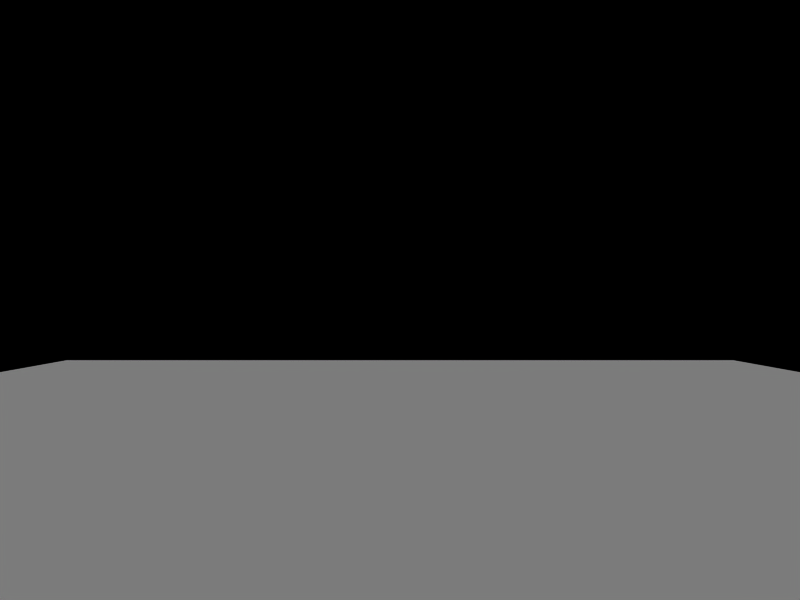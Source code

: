 # Source: prog.blend  (saved by Blender 2.49.2; exported with 4.5.12 LTS)
import bpy
from mathutils import Matrix  # noqa: F401  (used for matrix-valued properties, if any)

bpy.ops.wm.read_factory_settings(use_empty=True)
scene = bpy.context.scene
scene.name = 'Default'

# ---- collections
col_collection_1 = bpy.data.collections.new('Collection 1'); scene.collection.children.link(col_collection_1)
col_collection_6 = bpy.data.collections.new('Collection 6'); scene.collection.children.link(col_collection_6)
col_collection_16 = bpy.data.collections.new('Collection 16'); scene.collection.children.link(col_collection_16)
col_collection_16.hide_render = True
col_collection_16.hide_viewport = True
col_collection_17 = bpy.data.collections.new('Collection 17'); scene.collection.children.link(col_collection_17)
col_collection_17.hide_render = True
col_collection_17.hide_viewport = True

# ---- materials (node trees are filled in below, after node groups)
mat_blue = bpy.data.materials.new('blue')
mat_blue.alpha_threshold = 0.0
mat_blue.diffuse_color = (0.0, 0.0, 1.0, 1.0)
mat_blue.roughness = 0.5
mat_blue.line_color = (0.0, 0.0, 0.0, 0.2)
mat_red = bpy.data.materials.new('red')
mat_red.alpha_threshold = 0.0
mat_red.diffuse_color = (1.0, 0.0, 0.0, 1.0)
mat_red.roughness = 0.5
mat_red.line_color = (0.0, 0.0, 0.0, 0.2)

# ---- material node trees

# ---- world
world_world = bpy.data.worlds.new('World'); scene.world = world_world
world_world.color = (0.0, 0.0, 0.0)
world_world.use_sun_shadow = False
world_world.sun_shadow_jitter_overblur = 0.0
world_world.cycles.sampling_method = 'MANUAL'
world_world.cycles.sample_map_resolution = 256

# ---- cameras
cam_fpcam = bpy.data.cameras.new('FPCAM')
cam_fpcam.passepartout_alpha = 0.2
cam_fpcam.clip_end = 2000.0
cam_fpcam.lens = 15.0
cam_fpcam.show_passepartout = False
cam_fpcam.show_safe_areas = True
cam_fpcam.dof.focus_distance = 0.0
cam_fpcam.dof.aperture_fstop = 128.0

# ---- meshes
me_plane = bpy.data.meshes.new('Plane')
me_plane.from_pydata([(10.0, 10.0, 0.0), (10.0, -10.0, 0.0), (-10.0, -10.0, 0.0), (-10.0, 10.0, 0.0), (-9.537e-07, -10.0, 0.0), (10.0, -1.907e-06, 0.0), (9.537e-07, 10.0, 0.0), (-10.0, 9.537e-07, 0.0), (-9.537e-07, -4.768e-07, 0.0), (5.0, -10.0, 0.0), (-5.0, -10.0, 0.0), (10.0, 5.0, 0.0), (10.0, -5.0, 0.0), (5.0, 10.0, 0.0), (-5.0, 10.0, 0.0), (-10.0, -5.0, 0.0), (-10.0, 5.0, 0.0), (-5.0, 2.384e-07, 0.0), (0.0, 5.0, 0.0), (5.0, -1.192e-06, 0.0), (-9.537e-07, -5.0, 0.0), (-5.0, 5.0, 0.0), (5.0, 5.0, 0.0), (-5.0, -5.0, 0.0), (5.0, -5.0, 0.0), (7.5, -10.0, 0.0), (2.5, -10.0, 0.0), (-7.5, -10.0, 0.0), (-2.5, -10.0, 0.0), (10.0, 7.5, 0.0), (10.0, 2.5, 0.0), (10.0, -7.5, 0.0), (10.0, -2.5, 0.0), (2.5, 10.0, 0.0), (7.5, 10.0, 0.0), (-2.5, 10.0, 0.0), (-7.5, 10.0, 0.0), (-10.0, -7.5, 0.0), (-10.0, -2.5, 0.0), (-10.0, 7.5, 0.0), (-10.0, 2.5, 0.0), (-7.5, 5.96e-07, 0.0), (-2.5, -1.192e-07, 0.0), (4.768e-07, 7.5, 0.0), (-4.768e-07, 2.5, 0.0), (7.5, -1.55e-06, 0.0), (2.5, -8.345e-07, 0.0), (-9.537e-07, -2.5, 0.0), (-9.537e-07, -7.5, 0.0), (-7.5, 5.0, 0.0), (-5.0, 7.5, 0.0), (-2.5, 5.0, 0.0), (-5.0, 2.5, 0.0), (2.5, 5.0, 0.0), (5.0, 7.5, 0.0), (7.5, 5.0, 0.0), (5.0, 2.5, 0.0), (-7.5, -5.0, 0.0), (-5.0, -2.5, 0.0), (-2.5, -5.0, 0.0), (-5.0, -7.5, 0.0), (2.5, -5.0, 0.0), (5.0, -2.5, 0.0), (7.5, -5.0, 0.0), (5.0, -7.5, 0.0), (-7.5, 7.5, 0.0), (-2.5, 7.5, 0.0), (-7.5, 2.5, 0.0), (-2.5, 2.5, 0.0), (2.5, 7.5, 0.0), (7.5, 7.5, 0.0), (2.5, 2.5, 0.0), (7.5, 2.5, 0.0), (-7.5, -2.5, 0.0), (-2.5, -2.5, 0.0), (-7.5, -7.5, 0.0), (-2.5, -7.5, 0.0), (2.5, -2.5, 0.0), (7.5, -2.5, 0.0), (2.5, -7.5, 0.0), (7.5, -7.5, 0.0), (8.75, -10.0, 0.0), (6.25, -10.0, 0.0), (3.75, -10.0, 0.0), (1.25, -10.0, 0.0), (-8.75, -10.0, 0.0), (-6.25, -10.0, 0.0), (-3.75, -10.0, 0.0), (-1.25, -10.0, 0.0), (10.0, 8.75, 0.0), (10.0, 6.25, 0.0), (10.0, 1.25, 0.0), (10.0, 3.75, 0.0), (10.0, -8.75, 0.0), (10.0, -6.25, 0.0), (10.0, -1.25, 0.0), (10.0, -3.75, 0.0), (1.25, 10.0, 0.0), (3.75, 10.0, 0.0), (8.75, 10.0, 0.0), (6.25, 10.0, 0.0), (-1.25, 10.0, 0.0), (-3.75, 10.0, 0.0), (-8.75, 10.0, 0.0), (-6.25, 10.0, 0.0), (-10.0, -8.75, 0.0), (-10.0, -6.25, 0.0), (-10.0, -1.25, 0.0), (-10.0, -3.75, 0.0), (-10.0, 8.75, 0.0), (-10.0, 6.25, 0.0), (-10.0, 1.25, 0.0), (-10.0, 3.75, 0.0), (-8.75, 7.749e-07, 0.0), (-6.25, 4.172e-07, 0.0), (-1.25, -2.98e-07, 0.0), (-3.75, 5.96e-08, 0.0), (7.153e-07, 8.75, 0.0), (2.384e-07, 6.25, 0.0), (-7.153e-07, 1.25, 0.0), (-2.384e-07, 3.75, 0.0), (8.75, -1.729e-06, 0.0), (6.25, -1.371e-06, 0.0), (1.25, -6.557e-07, 0.0), (3.75, -1.013e-06, 0.0), (-9.537e-07, -1.25, 0.0), (-9.537e-07, -3.75, 0.0), (-9.537e-07, -6.25, 0.0), (-9.537e-07, -8.75, 0.0), (-8.75, 5.0, 0.0), (-6.25, 5.0, 0.0), (-5.0, 8.75, 0.0), (-5.0, 6.25, 0.0), (-1.25, 5.0, 0.0), (-3.75, 5.0, 0.0), (-5.0, 1.25, 0.0), (-5.0, 3.75, 0.0), (1.25, 5.0, 0.0), (3.75, 5.0, 0.0), (5.0, 8.75, 0.0), (5.0, 6.25, 0.0), (8.75, 5.0, 0.0), (6.25, 5.0, 0.0), (5.0, 1.25, 0.0), (5.0, 3.75, 0.0), (-8.75, -5.0, 0.0), (-6.25, -5.0, 0.0), (-5.0, -1.25, 0.0), (-5.0, -3.75, 0.0), (-1.25, -5.0, 0.0), (-3.75, -5.0, 0.0), (-5.0, -8.75, 0.0), (-5.0, -6.25, 0.0), (1.25, -5.0, 0.0), (3.75, -5.0, 0.0), (5.0, -1.25, 0.0), (5.0, -3.75, 0.0), (8.75, -5.0, 0.0), (6.25, -5.0, 0.0), (5.0, -6.25, 0.0), (5.0, -8.75, 0.0), (-8.75, 7.5, 0.0), (-7.5, 8.75, 0.0), (-6.25, 7.5, 0.0), (-7.5, 6.25, 0.0), (-3.75, 7.5, 0.0), (-2.5, 8.75, 0.0), (-1.25, 7.5, 0.0), (-2.5, 6.25, 0.0), (-8.75, 2.5, 0.0), (-7.5, 3.75, 0.0), (-6.25, 2.5, 0.0), (-7.5, 1.25, 0.0), (-3.75, 2.5, 0.0), (-2.5, 3.75, 0.0), (-1.25, 2.5, 0.0), (-2.5, 1.25, 0.0), (1.25, 7.5, 0.0), (2.5, 8.75, 0.0), (3.75, 7.5, 0.0), (2.5, 6.25, 0.0), (6.25, 7.5, 0.0), (7.5, 8.75, 0.0), (8.75, 7.5, 0.0), (7.5, 6.25, 0.0), (1.25, 2.5, 0.0), (2.5, 3.75, 0.0), (3.75, 2.5, 0.0), (2.5, 1.25, 0.0), (6.25, 2.5, 0.0), (7.5, 3.75, 0.0), (8.75, 2.5, 0.0), (7.5, 1.25, 0.0), (-8.75, -2.5, 0.0), (-7.5, -1.25, 0.0), (-6.25, -2.5, 0.0), (-7.5, -3.75, 0.0), (-3.75, -2.5, 0.0), (-2.5, -1.25, 0.0), (-1.25, -2.5, 0.0), (-2.5, -3.75, 0.0), (-8.75, -7.5, 0.0), (-7.5, -6.25, 0.0), (-6.25, -7.5, 0.0), (-7.5, -8.75, 0.0), (-3.75, -7.5, 0.0), (-2.5, -6.25, 0.0), (-1.25, -7.5, 0.0), (-2.5, -8.75, 0.0), (1.25, -2.5, 0.0), (2.5, -1.25, 0.0), (3.75, -2.5, 0.0), (2.5, -3.75, 0.0), (6.25, -2.5, 0.0), (7.5, -1.25, 0.0), (8.75, -2.5, 0.0), (7.5, -3.75, 0.0), (1.25, -7.5, 0.0), (2.5, -6.25, 0.0), (3.75, -7.5, 0.0), (2.5, -8.75, 0.0), (6.25, -7.5, 0.0), (7.5, -6.25, 0.0), (8.75, -7.5, 0.0), (7.5, -8.75, 0.0), (-8.75, 8.75, 0.0), (-6.25, 8.75, 0.0), (-8.75, 6.25, 0.0), (-6.25, 6.25, 0.0), (-3.75, 8.75, 0.0), (-1.25, 8.75, 0.0), (-3.75, 6.25, 0.0), (-1.25, 6.25, 0.0), (-8.75, 3.75, 0.0), (-6.25, 3.75, 0.0), (-8.75, 1.25, 0.0), (-6.25, 1.25, 0.0), (-3.75, 3.75, 0.0), (-1.25, 3.75, 0.0), (-3.75, 1.25, 0.0), (-1.25, 1.25, 0.0), (1.25, 8.75, 0.0), (3.75, 8.75, 0.0), (1.25, 6.25, 0.0), (3.75, 6.25, 0.0), (6.25, 8.75, 0.0), (8.75, 8.75, 0.0), (6.25, 6.25, 0.0), (8.75, 6.25, 0.0), (1.25, 3.75, 0.0), (3.75, 3.75, 0.0), (1.25, 1.25, 0.0), (3.75, 1.25, 0.0), (6.25, 3.75, 0.0), (8.75, 3.75, 0.0), (6.25, 1.25, 0.0), (8.75, 1.25, 0.0), (-8.75, -1.25, 0.0), (-6.25, -1.25, 0.0), (-8.75, -3.75, 0.0), (-6.25, -3.75, 0.0), (-3.75, -1.25, 0.0), (-1.25, -1.25, 0.0), (-3.75, -3.75, 0.0), (-1.25, -3.75, 0.0), (-8.75, -6.25, 0.0), (-6.25, -6.25, 0.0), (-8.75, -8.75, 0.0), (-6.25, -8.75, 0.0), (-3.75, -6.25, 0.0), (-1.25, -6.25, 0.0), (-3.75, -8.75, 0.0), (-1.25, -8.75, 0.0), (1.25, -1.25, 0.0), (3.75, -1.25, 0.0), (1.25, -3.75, 0.0), (3.75, -3.75, 0.0), (6.25, -1.25, 0.0), (8.75, -1.25, 0.0), (6.25, -3.75, 0.0), (8.75, -3.75, 0.0), (1.25, -6.25, 0.0), (3.75, -6.25, 0.0), (1.25, -8.75, 0.0), (3.75, -8.75, 0.0), (6.25, -6.25, 0.0), (8.75, -6.25, 0.0), (6.25, -8.75, 0.0), (8.75, -8.75, 0.0)], [], [(103, 3, 109, 225), (36, 103, 225, 162), (225, 109, 39, 161), (162, 225, 161, 65), (104, 36, 162, 226), (14, 104, 226, 131), (226, 162, 65, 163), (131, 226, 163, 50), (161, 39, 110, 227), (65, 161, 227, 164), (227, 110, 16, 129), (164, 227, 129, 49), (163, 65, 164, 228), (50, 163, 228, 132), (228, 164, 49, 130), (132, 228, 130, 21), (102, 14, 131, 229), (35, 102, 229, 166), (229, 131, 50, 165), (166, 229, 165, 66), (101, 35, 166, 230), (6, 101, 230, 117), (230, 166, 66, 167), (117, 230, 167, 43), (165, 50, 132, 231), (66, 165, 231, 168), (231, 132, 21, 134), (168, 231, 134, 51), (167, 66, 168, 232), (43, 167, 232, 118), (232, 168, 51, 133), (118, 232, 133, 18), (129, 16, 112, 233), (49, 129, 233, 170), (233, 112, 40, 169), (170, 233, 169, 67), (130, 49, 170, 234), (21, 130, 234, 136), (234, 170, 67, 171), (136, 234, 171, 52), (169, 40, 111, 235), (67, 169, 235, 172), (235, 111, 7, 113), (172, 235, 113, 41), (171, 67, 172, 236), (52, 171, 236, 135), (236, 172, 41, 114), (135, 236, 114, 17), (134, 21, 136, 237), (51, 134, 237, 174), (237, 136, 52, 173), (174, 237, 173, 68), (133, 51, 174, 238), (18, 133, 238, 120), (238, 174, 68, 175), (120, 238, 175, 44), (173, 52, 135, 239), (68, 173, 239, 176), (239, 135, 17, 116), (176, 239, 116, 42), (175, 68, 176, 240), (44, 175, 240, 119), (240, 176, 42, 115), (119, 240, 115, 8), (97, 6, 117, 241), (33, 97, 241, 178), (241, 117, 43, 177), (178, 241, 177, 69), (98, 33, 178, 242), (13, 98, 242, 139), (242, 178, 69, 179), (139, 242, 179, 54), (177, 43, 118, 243), (69, 177, 243, 180), (243, 118, 18, 137), (180, 243, 137, 53), (179, 69, 180, 244), (54, 179, 244, 140), (244, 180, 53, 138), (140, 244, 138, 22), (100, 13, 139, 245), (34, 100, 245, 182), (245, 139, 54, 181), (182, 245, 181, 70), (99, 34, 182, 246), (0, 99, 246, 89), (246, 182, 70, 183), (89, 246, 183, 29), (181, 54, 140, 247), (70, 181, 247, 184), (247, 140, 22, 142), (184, 247, 142, 55), (183, 70, 184, 248), (29, 183, 248, 90), (248, 184, 55, 141), (90, 248, 141, 11), (137, 18, 120, 249), (53, 137, 249, 186), (249, 120, 44, 185), (186, 249, 185, 71), (138, 53, 186, 250), (22, 138, 250, 144), (250, 186, 71, 187), (144, 250, 187, 56), (185, 44, 119, 251), (71, 185, 251, 188), (251, 119, 8, 123), (188, 251, 123, 46), (187, 71, 188, 252), (56, 187, 252, 143), (252, 188, 46, 124), (143, 252, 124, 19), (142, 22, 144, 253), (55, 142, 253, 190), (253, 144, 56, 189), (190, 253, 189, 72), (141, 55, 190, 254), (11, 141, 254, 92), (254, 190, 72, 191), (92, 254, 191, 30), (189, 56, 143, 255), (72, 189, 255, 192), (255, 143, 19, 122), (192, 255, 122, 45), (191, 72, 192, 256), (30, 191, 256, 91), (256, 192, 45, 121), (91, 256, 121, 5), (113, 7, 107, 257), (41, 113, 257, 194), (257, 107, 38, 193), (194, 257, 193, 73), (114, 41, 194, 258), (17, 114, 258, 147), (258, 194, 73, 195), (147, 258, 195, 58), (193, 38, 108, 259), (73, 193, 259, 196), (259, 108, 15, 145), (196, 259, 145, 57), (195, 73, 196, 260), (58, 195, 260, 148), (260, 196, 57, 146), (148, 260, 146, 23), (116, 17, 147, 261), (42, 116, 261, 198), (261, 147, 58, 197), (198, 261, 197, 74), (115, 42, 198, 262), (8, 115, 262, 125), (262, 198, 74, 199), (125, 262, 199, 47), (197, 58, 148, 263), (74, 197, 263, 200), (263, 148, 23, 150), (200, 263, 150, 59), (199, 74, 200, 264), (47, 199, 264, 126), (264, 200, 59, 149), (126, 264, 149, 20), (145, 15, 106, 265), (57, 145, 265, 202), (265, 106, 37, 201), (202, 265, 201, 75), (146, 57, 202, 266), (23, 146, 266, 152), (266, 202, 75, 203), (152, 266, 203, 60), (201, 37, 105, 267), (75, 201, 267, 204), (267, 105, 2, 85), (204, 267, 85, 27), (203, 75, 204, 268), (60, 203, 268, 151), (268, 204, 27, 86), (151, 268, 86, 10), (150, 23, 152, 269), (59, 150, 269, 206), (269, 152, 60, 205), (206, 269, 205, 76), (149, 59, 206, 270), (20, 149, 270, 127), (270, 206, 76, 207), (127, 270, 207, 48), (205, 60, 151, 271), (76, 205, 271, 208), (271, 151, 10, 87), (208, 271, 87, 28), (207, 76, 208, 272), (48, 207, 272, 128), (272, 208, 28, 88), (128, 272, 88, 4), (123, 8, 125, 273), (46, 123, 273, 210), (273, 125, 47, 209), (210, 273, 209, 77), (124, 46, 210, 274), (19, 124, 274, 155), (274, 210, 77, 211), (155, 274, 211, 62), (209, 47, 126, 275), (77, 209, 275, 212), (275, 126, 20, 153), (212, 275, 153, 61), (211, 77, 212, 276), (62, 211, 276, 156), (276, 212, 61, 154), (156, 276, 154, 24), (122, 19, 155, 277), (45, 122, 277, 214), (277, 155, 62, 213), (214, 277, 213, 78), (121, 45, 214, 278), (5, 121, 278, 95), (278, 214, 78, 215), (95, 278, 215, 32), (213, 62, 156, 279), (78, 213, 279, 216), (279, 156, 24, 158), (216, 279, 158, 63), (215, 78, 216, 280), (32, 215, 280, 96), (280, 216, 63, 157), (96, 280, 157, 12), (153, 20, 127, 281), (61, 153, 281, 218), (281, 127, 48, 217), (218, 281, 217, 79), (154, 61, 218, 282), (24, 154, 282, 159), (282, 218, 79, 219), (159, 282, 219, 64), (217, 48, 128, 283), (79, 217, 283, 220), (283, 128, 4, 84), (220, 283, 84, 26), (219, 79, 220, 284), (64, 219, 284, 160), (284, 220, 26, 83), (160, 284, 83, 9), (158, 24, 159, 285), (63, 158, 285, 222), (285, 159, 64, 221), (222, 285, 221, 80), (157, 63, 222, 286), (12, 157, 286, 94), (286, 222, 80, 223), (94, 286, 223, 31), (221, 64, 160, 287), (80, 221, 287, 224), (287, 160, 9, 82), (224, 287, 82, 25), (223, 80, 224, 288), (31, 223, 288, 93), (288, 224, 25, 81), (93, 288, 81, 1)])
me_plane.use_remesh_preserve_volume = False
me_plane.use_remesh_preserve_attributes = False
me_plane.use_mirror_vertex_groups = False
me_plane.update()
me_pcol_stand = bpy.data.meshes.new('pcol-stand')
me_pcol_stand.from_pydata([(0.3536, 0.3536, -0.8), (0.483, 0.1294, -0.8), (0.483, -0.1294, -0.8), (0.3536, -0.3536, -0.8), (0.1294, -0.483, -0.8), (-0.1294, -0.483, -0.8), (-0.3536, -0.3536, -0.8), (-0.483, -0.1294, -0.8), (-0.483, 0.1294, -0.8), (-0.3536, 0.3536, -0.8), (-0.1294, 0.483, -0.8), (0.1294, 0.483, -0.8), (0.3536, 0.3536, 1.0), (0.483, 0.1294, 1.0), (0.483, -0.1294, 1.0), (0.3536, -0.3536, 1.0), (0.1294, -0.483, 1.0), (-0.1294, -0.483, 1.0), (-0.3536, -0.3536, 1.0), (-0.483, -0.1294, 1.0), (-0.483, 0.1294, 1.0), (-0.3536, 0.3536, 1.0), (-0.1294, 0.483, 1.0), (0.1294, 0.483, 1.0), (2.292e-08, -8.024e-09, 1.0), (-1.49e-08, -8.941e-08, -1.0)], [], [(24, 13, 12), (24, 14, 13), (24, 15, 14), (24, 16, 15), (24, 17, 16), (24, 18, 17), (24, 19, 18), (24, 20, 19), (24, 21, 20), (24, 22, 21), (24, 23, 22), (24, 12, 23), (0, 12, 13, 1), (1, 13, 14, 2), (2, 14, 15, 3), (3, 15, 16, 4), (4, 16, 17, 5), (5, 17, 18, 6), (6, 18, 19, 7), (7, 19, 20, 8), (8, 20, 21, 9), (9, 21, 22, 10), (10, 22, 23, 11), (12, 0, 11, 23), (11, 0, 25), (10, 11, 25), (9, 10, 25), (8, 9, 25), (7, 8, 25), (6, 7, 25), (5, 6, 25), (4, 5, 25), (3, 4, 25), (2, 3, 25), (1, 2, 25), (0, 1, 25)])
_uv = me_pcol_stand.uv_layers.new(name='UVTex')
_uv.uv.foreach_set('vector', [0.0, 0.0, 1.0, 0.0, 1.0, 1.0, 0.0, 0.0, 1.0, 0.0, 1.0, 1.0, 0.0, 0.0, 1.0, 0.0, 1.0, 1.0, 0.0, 0.0, 1.0, 0.0, 1.0, 1.0, 0.0, 0.0, 1.0, 0.0, 1.0, 1.0, 0.0, 0.0, 1.0, 0.0, 1.0, 1.0, 0.0, 0.0, 1.0, 0.0, 1.0, 1.0, 0.0, 0.0, 1.0, 0.0, 1.0, 1.0, 0.0, 0.0, 1.0, 0.0, 1.0, 1.0, 0.0, 0.0, 1.0, 0.0, 1.0, 1.0, 0.0, 0.0, 1.0, 0.0, 1.0, 1.0, 0.0, 0.0, 1.0, 0.0, 1.0, 1.0, 0.0, 0.0, 1.0, 0.0, 1.0, 1.0, 0.0, 1.0, 0.0, 0.0, 1.0, 0.0, 1.0, 1.0, 0.0, 1.0, 0.0, 0.0, 1.0, 0.0, 1.0, 1.0, 0.0, 1.0, 0.0, 0.0, 1.0, 0.0, 1.0, 1.0, 0.0, 1.0, 0.0, 0.0, 1.0, 0.0, 1.0, 1.0, 0.0, 1.0, 0.0, 0.0, 1.0, 0.0, 1.0, 1.0, 0.0, 1.0, 0.0, 0.0, 1.0, 0.0, 1.0, 1.0, 0.0, 1.0, 0.0, 0.0, 1.0, 0.0, 1.0, 1.0, 0.0, 1.0, 0.0, 0.0, 1.0, 0.0, 1.0, 1.0, 0.0, 1.0, 0.0, 0.0, 1.0, 0.0, 1.0, 1.0, 0.0, 1.0, 0.0, 0.0, 1.0, 0.0, 1.0, 1.0, 0.0, 1.0, 0.0, 0.0, 1.0, 0.0, 1.0, 1.0, 0.0, 1.0, 0.0, 0.0, 1.0, 0.0, 1.0, 1.0, 0.0, 0.0, 1.0, 0.0, 1.0, 1.0, 0.0, 0.0, 1.0, 0.0, 1.0, 1.0, 0.0, 0.0, 1.0, 0.0, 1.0, 1.0, 0.0, 0.0, 1.0, 0.0, 1.0, 1.0, 0.0, 0.0, 1.0, 0.0, 1.0, 1.0, 0.0, 0.0, 1.0, 0.0, 1.0, 1.0, 0.0, 0.0, 1.0, 0.0, 1.0, 1.0, 0.0, 0.0, 1.0, 0.0, 1.0, 1.0, 0.0, 0.0, 1.0, 0.0, 1.0, 1.0, 0.0, 0.0, 1.0, 0.0, 1.0, 1.0, 0.0, 0.0, 1.0, 0.0, 1.0, 1.0])
me_pcol_stand.materials.append(mat_blue)
me_pcol_stand.use_remesh_preserve_volume = False
me_pcol_stand.use_remesh_preserve_attributes = False
me_pcol_stand.use_mirror_vertex_groups = False
me_pcol_stand.update()
me_centerhingedisplay = bpy.data.meshes.new('centerhingedisplay')
me_centerhingedisplay.from_pydata([(1.0, 3.423e-08, -5.96e-08), (-1.0, 3.423e-08, 3.576e-07), (-1.0, 3.423e-08, 0.2), (-1.0, 3.423e-08, -0.2), (1.0, 3.423e-08, 0.2), (1.0, 3.423e-08, -0.2), (-1.1, 3.423e-08, 0.2), (-1.1, 3.423e-08, -0.2), (1.1, 3.423e-08, 0.2), (1.1, 3.423e-08, -0.2), (1.788e-07, 3.423e-08, 1.49e-07)], [(1, 2), (1, 3), (0, 4), (0, 5), (2, 6), (3, 7), (4, 8), (5, 9), (0, 10), (1, 10)], [])
me_centerhingedisplay.use_remesh_preserve_volume = False
me_centerhingedisplay.use_remesh_preserve_attributes = False
me_centerhingedisplay.use_mirror_vertex_groups = False
me_centerhingedisplay.update()
me_cl_col = bpy.data.meshes.new('cl_col')
me_cl_col.from_pydata([(0.3536, 0.3536, -0.8), (0.483, 0.1294, -0.8), (0.483, -0.1294, -0.8), (0.3536, -0.3536, -0.8), (0.1294, -0.483, -0.8), (-0.1294, -0.483, -0.8), (-0.3536, -0.3536, -0.8), (-0.483, -0.1294, -0.8), (-0.483, 0.1294, -0.8), (-0.3536, 0.3536, -0.8), (-0.1294, 0.483, -0.8), (0.1294, 0.483, -0.8), (0.3536, 0.3536, 1.0), (0.483, 0.1294, 1.0), (0.483, -0.1294, 1.0), (0.3536, -0.3536, 1.0), (0.1294, -0.483, 1.0), (-0.1294, -0.483, 1.0), (-0.3536, -0.3536, 1.0), (-0.483, -0.1294, 1.0), (-0.483, 0.1294, 1.0), (-0.3536, 0.3536, 1.0), (-0.1294, 0.483, 1.0), (0.1294, 0.483, 1.0), (2.292e-08, -8.024e-09, 1.0), (-1.49e-08, -8.941e-08, -1.0)], [], [(24, 13, 12), (24, 14, 13), (24, 15, 14), (24, 16, 15), (24, 17, 16), (24, 18, 17), (24, 19, 18), (24, 20, 19), (24, 21, 20), (24, 22, 21), (24, 23, 22), (24, 12, 23), (0, 12, 13, 1), (1, 13, 14, 2), (2, 14, 15, 3), (3, 15, 16, 4), (4, 16, 17, 5), (5, 17, 18, 6), (6, 18, 19, 7), (7, 19, 20, 8), (8, 20, 21, 9), (9, 21, 22, 10), (10, 22, 23, 11), (12, 0, 11, 23), (11, 0, 25), (10, 11, 25), (9, 10, 25), (8, 9, 25), (7, 8, 25), (6, 7, 25), (5, 6, 25), (4, 5, 25), (3, 4, 25), (2, 3, 25), (1, 2, 25), (0, 1, 25)])
_uv = me_cl_col.uv_layers.new(name='UVTex')
_uv.uv.foreach_set('vector', [0.0, 0.0, 1.0, 0.0, 1.0, 1.0, 0.0, 0.0, 1.0, 0.0, 1.0, 1.0, 0.0, 0.0, 1.0, 0.0, 1.0, 1.0, 0.0, 0.0, 1.0, 0.0, 1.0, 1.0, 0.0, 0.0, 1.0, 0.0, 1.0, 1.0, 0.0, 0.0, 1.0, 0.0, 1.0, 1.0, 0.0, 0.0, 1.0, 0.0, 1.0, 1.0, 0.0, 0.0, 1.0, 0.0, 1.0, 1.0, 0.0, 0.0, 1.0, 0.0, 1.0, 1.0, 0.0, 0.0, 1.0, 0.0, 1.0, 1.0, 0.0, 0.0, 1.0, 0.0, 1.0, 1.0, 0.0, 0.0, 1.0, 0.0, 1.0, 1.0, 0.0, 0.0, 1.0, 0.0, 1.0, 1.0, 0.0, 1.0, 0.0, 0.0, 1.0, 0.0, 1.0, 1.0, 0.0, 1.0, 0.0, 0.0, 1.0, 0.0, 1.0, 1.0, 0.0, 1.0, 0.0, 0.0, 1.0, 0.0, 1.0, 1.0, 0.0, 1.0, 0.0, 0.0, 1.0, 0.0, 1.0, 1.0, 0.0, 1.0, 0.0, 0.0, 1.0, 0.0, 1.0, 1.0, 0.0, 1.0, 0.0, 0.0, 1.0, 0.0, 1.0, 1.0, 0.0, 1.0, 0.0, 0.0, 1.0, 0.0, 1.0, 1.0, 0.0, 1.0, 0.0, 0.0, 1.0, 0.0, 1.0, 1.0, 0.0, 1.0, 0.0, 0.0, 1.0, 0.0, 1.0, 1.0, 0.0, 1.0, 0.0, 0.0, 1.0, 0.0, 1.0, 1.0, 0.0, 1.0, 0.0, 0.0, 1.0, 0.0, 1.0, 1.0, 0.0, 1.0, 0.0, 0.0, 1.0, 0.0, 1.0, 1.0, 0.0, 0.0, 1.0, 0.0, 1.0, 1.0, 0.0, 0.0, 1.0, 0.0, 1.0, 1.0, 0.0, 0.0, 1.0, 0.0, 1.0, 1.0, 0.0, 0.0, 1.0, 0.0, 1.0, 1.0, 0.0, 0.0, 1.0, 0.0, 1.0, 1.0, 0.0, 0.0, 1.0, 0.0, 1.0, 1.0, 0.0, 0.0, 1.0, 0.0, 1.0, 1.0, 0.0, 0.0, 1.0, 0.0, 1.0, 1.0, 0.0, 0.0, 1.0, 0.0, 1.0, 1.0, 0.0, 0.0, 1.0, 0.0, 1.0, 1.0, 0.0, 0.0, 1.0, 0.0, 1.0, 1.0])
me_cl_col.materials.append(mat_red)
me_cl_col.use_remesh_preserve_volume = False
me_cl_col.use_remesh_preserve_attributes = False
me_cl_col.use_mirror_vertex_groups = False
me_cl_col.update()
me_cl_vis = bpy.data.meshes.new('cl_vis')
me_cl_vis.from_pydata([(0.3536, 0.3536, -0.8), (0.483, 0.1294, -0.8), (0.483, -0.1294, -0.8), (0.3536, -0.3536, -0.8), (0.1294, -0.483, -0.8), (-0.1294, -0.483, -0.8), (-0.3536, -0.3536, -0.8), (-0.483, -0.1294, -0.8), (-0.483, 0.1294, -0.8), (-0.3536, 0.3536, -0.8), (-0.1294, 0.483, -0.8), (0.1294, 0.483, -0.8), (0.3536, 0.3536, 1.0), (0.483, 0.1294, 1.0), (0.483, -0.1294, 1.0), (0.3536, -0.3536, 1.0), (0.1294, -0.483, 1.0), (-0.1294, -0.483, 1.0), (-0.3536, -0.3536, 1.0), (-0.483, -0.1294, 1.0), (-0.483, 0.1294, 1.0), (-0.3536, 0.3536, 1.0), (-0.1294, 0.483, 1.0), (0.1294, 0.483, 1.0), (2.292e-08, -8.024e-09, 1.0), (-1.49e-08, -8.941e-08, -1.0)], [], [(24, 13, 12), (24, 14, 13), (24, 15, 14), (24, 16, 15), (24, 17, 16), (24, 18, 17), (24, 19, 18), (24, 20, 19), (24, 21, 20), (24, 22, 21), (24, 23, 22), (24, 12, 23), (0, 12, 13, 1), (1, 13, 14, 2), (2, 14, 15, 3), (3, 15, 16, 4), (4, 16, 17, 5), (5, 17, 18, 6), (6, 18, 19, 7), (7, 19, 20, 8), (8, 20, 21, 9), (9, 21, 22, 10), (10, 22, 23, 11), (12, 0, 11, 23), (11, 0, 25), (10, 11, 25), (9, 10, 25), (8, 9, 25), (7, 8, 25), (6, 7, 25), (5, 6, 25), (4, 5, 25), (3, 4, 25), (2, 3, 25), (1, 2, 25), (0, 1, 25)])
_uv = me_cl_vis.uv_layers.new(name='UVTex')
_uv.uv.foreach_set('vector', [0.0, 0.0, 1.0, 0.0, 1.0, 1.0, 0.0, 0.0, 1.0, 0.0, 1.0, 1.0, 0.0, 0.0, 1.0, 0.0, 1.0, 1.0, 0.0, 0.0, 1.0, 0.0, 1.0, 1.0, 0.0, 0.0, 1.0, 0.0, 1.0, 1.0, 0.0, 0.0, 1.0, 0.0, 1.0, 1.0, 0.0, 0.0, 1.0, 0.0, 1.0, 1.0, 0.0, 0.0, 1.0, 0.0, 1.0, 1.0, 0.0, 0.0, 1.0, 0.0, 1.0, 1.0, 0.0, 0.0, 1.0, 0.0, 1.0, 1.0, 0.0, 0.0, 1.0, 0.0, 1.0, 1.0, 0.0, 0.0, 1.0, 0.0, 1.0, 1.0, 0.0, 0.0, 1.0, 0.0, 1.0, 1.0, 0.0, 1.0, 0.0, 0.0, 1.0, 0.0, 1.0, 1.0, 0.0, 1.0, 0.0, 0.0, 1.0, 0.0, 1.0, 1.0, 0.0, 1.0, 0.0, 0.0, 1.0, 0.0, 1.0, 1.0, 0.0, 1.0, 0.0, 0.0, 1.0, 0.0, 1.0, 1.0, 0.0, 1.0, 0.0, 0.0, 1.0, 0.0, 1.0, 1.0, 0.0, 1.0, 0.0, 0.0, 1.0, 0.0, 1.0, 1.0, 0.0, 1.0, 0.0, 0.0, 1.0, 0.0, 1.0, 1.0, 0.0, 1.0, 0.0, 0.0, 1.0, 0.0, 1.0, 1.0, 0.0, 1.0, 0.0, 0.0, 1.0, 0.0, 1.0, 1.0, 0.0, 1.0, 0.0, 0.0, 1.0, 0.0, 1.0, 1.0, 0.0, 1.0, 0.0, 0.0, 1.0, 0.0, 1.0, 1.0, 0.0, 1.0, 0.0, 0.0, 1.0, 0.0, 1.0, 1.0, 0.0, 0.0, 1.0, 0.0, 1.0, 1.0, 0.0, 0.0, 1.0, 0.0, 1.0, 1.0, 0.0, 0.0, 1.0, 0.0, 1.0, 1.0, 0.0, 0.0, 1.0, 0.0, 1.0, 1.0, 0.0, 0.0, 1.0, 0.0, 1.0, 1.0, 0.0, 0.0, 1.0, 0.0, 1.0, 1.0, 0.0, 0.0, 1.0, 0.0, 1.0, 1.0, 0.0, 0.0, 1.0, 0.0, 1.0, 1.0, 0.0, 0.0, 1.0, 0.0, 1.0, 1.0, 0.0, 0.0, 1.0, 0.0, 1.0, 1.0, 0.0, 0.0, 1.0, 0.0, 1.0, 1.0])
me_cl_vis.materials.append(mat_red)
me_cl_vis.use_remesh_preserve_volume = False
me_cl_vis.use_remesh_preserve_attributes = False
me_cl_vis.use_mirror_vertex_groups = False
me_cl_vis.update()
me_centerhingedispla = bpy.data.meshes.new('centerhingedispla')
me_centerhingedispla.from_pydata([(1.0, 3.423e-08, -5.96e-08), (-1.0, 3.423e-08, 3.576e-07), (-1.0, 3.423e-08, 0.2), (-1.0, 3.423e-08, -0.2), (1.0, 3.423e-08, 0.2), (1.0, 3.423e-08, -0.2), (-1.1, 3.423e-08, 0.2), (-1.1, 3.423e-08, -0.2), (1.1, 3.423e-08, 0.2), (1.1, 3.423e-08, -0.2), (1.788e-07, 3.423e-08, 1.49e-07)], [(1, 2), (1, 3), (0, 4), (0, 5), (2, 6), (3, 7), (4, 8), (5, 9), (0, 10), (1, 10)], [])
me_centerhingedispla.use_remesh_preserve_volume = False
me_centerhingedispla.use_remesh_preserve_attributes = False
me_centerhingedispla.use_mirror_vertex_groups = False
me_centerhingedispla.update()

# ---- objects
ob_empty = bpy.data.objects.new('Empty', None)
ob_plane = bpy.data.objects.new('Plane', me_plane)
ob_init_gamesystems = bpy.data.objects.new('init-gamesystems', None)
ob_init_interface = bpy.data.objects.new('init-interface', None)
ob_pcol = bpy.data.objects.new('pcol', me_pcol_stand)
ob_foot = bpy.data.objects.new('foot', None)
ob_foot_004 = bpy.data.objects.new('foot.004', None)
ob_foot_003 = bpy.data.objects.new('foot.003', None)
ob_foot_002 = bpy.data.objects.new('foot.002', None)
ob_foot_001 = bpy.data.objects.new('foot.001', None)
ob_centerhinge = bpy.data.objects.new('centerhinge', me_centerhingedisplay)
ob_center = bpy.data.objects.new('center', None)
ob_ypivot = bpy.data.objects.new('YPivot', None)
ob_hfx1 = bpy.data.objects.new('HFX1', None)
ob_hfx2 = bpy.data.objects.new('HFX2', None)
ob_fpcam = bpy.data.objects.new('FPCAM', cam_fpcam)
ob_client = bpy.data.objects.new('client', me_cl_col)
ob_cl_vis = bpy.data.objects.new('cl_vis', me_cl_vis)
ob_cl_center = bpy.data.objects.new('cl_center', None)
ob_cl_ypivot = bpy.data.objects.new('cl_Ypivot', None)
ob_cl_centerhinge = bpy.data.objects.new('cl_centerhinge', me_centerhingedispla)

# ---- transforms, parenting, visibility, modifiers, constraints
ob_empty.location = (0.0, 0.0, 3.0)
ob_empty.lock_rotations_4d = False
ob_empty.empty_display_type = 'ARROWS'
ob_empty.empty_image_offset = (0.0, 0.0)
ob_empty.lineart.crease_threshold = 0.0
ob_plane.location = (0.0, 0.0, 0.0)
ob_plane.lock_rotations_4d = False
ob_plane.empty_display_type = 'ARROWS'
ob_plane.lineart.crease_threshold = 0.0
ob_init_gamesystems.location = (0.0, 0.0, 0.1)
ob_init_gamesystems.rotation_euler = (1.571, -0.0, -0.0)
ob_init_gamesystems.lock_rotations_4d = False
ob_init_gamesystems.empty_display_type = 'CIRCLE'
ob_init_gamesystems.empty_display_size = 1.9
ob_init_gamesystems.empty_image_offset = (0.0, 0.0)
ob_init_gamesystems.lineart.crease_threshold = 0.0
ob_init_interface.location = (0.0, 0.0, 0.0)
ob_init_interface.rotation_euler = (1.571, -0.0, -0.0)
ob_init_interface.lock_rotations_4d = False
ob_init_interface.empty_display_type = 'CIRCLE'
ob_init_interface.empty_display_size = 2.0
ob_init_interface.empty_image_offset = (0.0, 0.0)
ob_init_interface.lineart.crease_threshold = 0.0
ob_pcol.location = (-7.451e-08, -5.96e-08, 1.0)
ob_pcol.lock_rotations_4d = False
ob_pcol.empty_display_type = 'ARROWS'
ob_pcol.hide_render = True
ob_pcol.lineart.crease_threshold = 0.0
ob_foot.parent = ob_pcol
ob_foot.matrix_parent_inverse = Matrix(((1.0, 0.0, 0.0, 7.451e-08), (0.0, 1.0, 0.0, 5.96e-08), (0.0, 0.0, 1.0, -1.0), (0.0, 0.0, 0.0, 1.0)))
ob_foot.location = (0.0, 0.0, 0.4)
ob_foot.rotation_euler = (-1.571, -2.22e-16, 2.22e-16)
ob_foot.lock_rotations_4d = False
ob_foot.empty_display_type = 'ARROWS'
ob_foot.empty_image_offset = (0.0, 0.0)
ob_foot.lineart.crease_threshold = 0.0
ob_foot_004.parent = ob_foot
ob_foot_004.matrix_parent_inverse = Matrix(((1.0, 2.22e-16, 2.22e-16, -8.882e-17), (2.22e-16, 7.55e-08, -1.0, 0.4), (-2.22e-16, 1.0, 7.55e-08, -3.02e-08), (0.0, 0.0, 0.0, 1.0)))
ob_foot_004.location = (-0.3, 0.3, 0.4)
ob_foot_004.rotation_euler = (-1.571, -2.22e-16, 2.22e-16)
ob_foot_004.lock_rotations_4d = False
ob_foot_004.empty_display_type = 'ARROWS'
ob_foot_004.empty_image_offset = (0.0, 0.0)
ob_foot_004.lineart.crease_threshold = 0.0
ob_foot_003.parent = ob_foot
ob_foot_003.matrix_parent_inverse = Matrix(((1.0, 2.22e-16, 2.22e-16, -8.882e-17), (2.22e-16, 7.55e-08, -1.0, 0.4), (-2.22e-16, 1.0, 7.55e-08, -3.02e-08), (0.0, 0.0, 0.0, 1.0)))
ob_foot_003.location = (-0.3, -0.3, 0.4)
ob_foot_003.rotation_euler = (-1.571, -2.22e-16, 2.22e-16)
ob_foot_003.lock_rotations_4d = False
ob_foot_003.empty_display_type = 'ARROWS'
ob_foot_003.empty_image_offset = (0.0, 0.0)
ob_foot_003.lineart.crease_threshold = 0.0
ob_foot_002.parent = ob_foot
ob_foot_002.matrix_parent_inverse = Matrix(((1.0, 2.22e-16, 2.22e-16, -8.882e-17), (2.22e-16, 7.55e-08, -1.0, 0.4), (-2.22e-16, 1.0, 7.55e-08, -3.02e-08), (0.0, 0.0, 0.0, 1.0)))
ob_foot_002.location = (0.3, -0.3, 0.4)
ob_foot_002.rotation_euler = (-1.571, -2.22e-16, 2.22e-16)
ob_foot_002.lock_rotations_4d = False
ob_foot_002.empty_display_type = 'ARROWS'
ob_foot_002.empty_image_offset = (0.0, 0.0)
ob_foot_002.lineart.crease_threshold = 0.0
ob_foot_001.parent = ob_foot
ob_foot_001.matrix_parent_inverse = Matrix(((1.0, 2.22e-16, 2.22e-16, -8.882e-17), (2.22e-16, 7.55e-08, -1.0, 0.4), (-2.22e-16, 1.0, 7.55e-08, -3.02e-08), (0.0, 0.0, 0.0, 1.0)))
ob_foot_001.location = (0.3, 0.3, 0.4)
ob_foot_001.rotation_euler = (-1.571, -2.22e-16, 2.22e-16)
ob_foot_001.lock_rotations_4d = False
ob_foot_001.empty_display_type = 'ARROWS'
ob_foot_001.empty_image_offset = (0.0, 0.0)
ob_foot_001.lineart.crease_threshold = 0.0
ob_centerhinge.parent = ob_pcol
ob_centerhinge.matrix_parent_inverse = Matrix(((1.0, 0.0, 0.0, 7.451e-08), (0.0, 1.0, 0.0, 5.96e-08), (0.0, 0.0, 1.0, -1.0), (0.0, 0.0, 0.0, 1.0)))
ob_centerhinge.location = (0.0, 0.0, 1.0)
ob_centerhinge.lock_rotations_4d = False
ob_centerhinge.empty_display_type = 'ARROWS'
ob_centerhinge.lineart.crease_threshold = 0.0
ob_center.parent = ob_pcol
ob_center.matrix_parent_inverse = Matrix(((1.0, 0.0, 0.0, 7.451e-08), (0.0, 1.0, 0.0, 5.96e-08), (0.0, 0.0, 1.0, -1.0), (0.0, 0.0, 0.0, 1.0)))
ob_center.location = (0.0, 0.0, 1.0)
ob_center.lock_rotations_4d = False
ob_center.empty_display_type = 'ARROWS'
ob_center.empty_image_offset = (0.0, 0.0)
ob_center.lineart.crease_threshold = 0.0
ob_ypivot.parent = ob_center
ob_ypivot.matrix_parent_inverse = Matrix(((1.0, 0.0, 0.0, 0.0), (0.0, 1.0, 0.0, 0.0), (0.0, 0.0, 1.0, -1.0), (0.0, 0.0, 0.0, 1.0)))
ob_ypivot.location = (0.0, 0.0, 1.8)
ob_ypivot.lock_rotations_4d = False
ob_ypivot.empty_display_type = 'ARROWS'
ob_ypivot.empty_image_offset = (0.0, 0.0)
ob_ypivot.lineart.crease_threshold = 0.0
ob_hfx1.parent = ob_ypivot
ob_hfx1.matrix_parent_inverse = Matrix(((1.0, 0.0, 0.0, -0.0), (0.0, 1.0, 0.0, -0.0), (0.0, 0.0, 1.0, -1.8), (0.0, 0.0, 0.0, 1.0)))
ob_hfx1.location = (0.0, 0.0, 1.8)
ob_hfx1.lock_rotations_4d = False
ob_hfx1.empty_display_type = 'ARROWS'
ob_hfx1.empty_display_size = 1.1
ob_hfx1.empty_image_offset = (0.0, 0.0)
ob_hfx1.lineart.crease_threshold = 0.0
ob_hfx2.parent = ob_hfx1
ob_hfx2.matrix_parent_inverse = Matrix(((1.0, 0.0, 0.0, -0.0), (0.0, 1.0, 0.0, -0.0), (0.0, 0.0, 1.0, -1.8), (0.0, 0.0, 0.0, 1.0)))
ob_hfx2.location = (0.0, 0.0, 1.8)
ob_hfx2.lock_rotations_4d = False
ob_hfx2.empty_display_type = 'ARROWS'
ob_hfx2.empty_display_size = 1.2
ob_hfx2.empty_image_offset = (0.0, 0.0)
ob_hfx2.lineart.crease_threshold = 0.0
ob_fpcam.parent = ob_hfx2
ob_fpcam.matrix_parent_inverse = Matrix(((1.0, 0.0, 0.0, -0.0), (0.0, 1.0, 0.0, -0.0), (0.0, 0.0, 1.0, -1.8), (0.0, 0.0, 0.0, 1.0)))
ob_fpcam.location = (0.0, 0.0, 1.8)
ob_fpcam.rotation_euler = (1.571, -0.0, -0.0)
ob_fpcam.lock_rotations_4d = False
ob_fpcam.empty_display_type = 'ARROWS'
ob_fpcam.lineart.crease_threshold = 0.0
ob_client.location = (-7.451e-08, -5.96e-08, 1.0)
ob_client.lock_rotations_4d = False
ob_client.empty_display_type = 'ARROWS'
ob_client.hide_render = True
ob_client.lineart.crease_threshold = 0.0
ob_cl_vis.parent = ob_client
ob_cl_vis.matrix_parent_inverse = Matrix(((1.0, 0.0, 0.0, 7.451e-08), (0.0, 1.0, 0.0, 5.96e-08), (0.0, 0.0, 1.0, -1.0), (0.0, 0.0, 0.0, 1.0)))
ob_cl_vis.location = (-7.451e-08, -5.96e-08, 1.0)
ob_cl_vis.lock_rotations_4d = False
ob_cl_vis.empty_display_type = 'ARROWS'
ob_cl_vis.lineart.crease_threshold = 0.0
ob_cl_center.parent = ob_client
ob_cl_center.matrix_parent_inverse = Matrix(((1.0, 0.0, 0.0, 7.451e-08), (0.0, 1.0, 0.0, 5.96e-08), (0.0, 0.0, 1.0, -1.0), (0.0, 0.0, 0.0, 1.0)))
ob_cl_center.location = (0.0, 0.0, 1.0)
ob_cl_center.lock_rotations_4d = False
ob_cl_center.empty_display_type = 'ARROWS'
ob_cl_center.empty_image_offset = (0.0, 0.0)
ob_cl_center.lineart.crease_threshold = 0.0
ob_cl_ypivot.parent = ob_cl_center
ob_cl_ypivot.matrix_parent_inverse = Matrix(((1.0, 0.0, 0.0, 0.0), (0.0, 1.0, 0.0, 0.0), (0.0, 0.0, 1.0, -1.0), (0.0, 0.0, 0.0, 1.0)))
ob_cl_ypivot.location = (0.0, 0.0, 1.8)
ob_cl_ypivot.lock_rotations_4d = False
ob_cl_ypivot.empty_display_type = 'ARROWS'
ob_cl_ypivot.empty_image_offset = (0.0, 0.0)
ob_cl_ypivot.lineart.crease_threshold = 0.0
ob_cl_centerhinge.parent = ob_client
ob_cl_centerhinge.matrix_parent_inverse = Matrix(((1.0, 0.0, 0.0, 7.451e-08), (0.0, 1.0, 0.0, 5.96e-08), (0.0, 0.0, 1.0, -1.0), (0.0, 0.0, 0.0, 1.0)))
ob_cl_centerhinge.location = (0.0, 0.0, 1.0)
ob_cl_centerhinge.lock_rotations_4d = False
ob_cl_centerhinge.empty_display_type = 'ARROWS'
ob_cl_centerhinge.lineart.crease_threshold = 0.0

# ---- collection membership
col_collection_1.objects.link(ob_empty)
col_collection_1.objects.link(ob_plane)
col_collection_6.objects.link(ob_init_gamesystems)
col_collection_6.objects.link(ob_init_interface)
col_collection_16.objects.link(ob_pcol)
col_collection_16.objects.link(ob_foot)
col_collection_16.objects.link(ob_foot_004)
col_collection_16.objects.link(ob_foot_003)
col_collection_16.objects.link(ob_foot_002)
col_collection_16.objects.link(ob_foot_001)
col_collection_16.objects.link(ob_centerhinge)
col_collection_16.objects.link(ob_center)
col_collection_16.objects.link(ob_ypivot)
col_collection_16.objects.link(ob_hfx1)
col_collection_16.objects.link(ob_hfx2)
col_collection_16.objects.link(ob_fpcam)
col_collection_17.objects.link(ob_client)
col_collection_17.objects.link(ob_cl_vis)
col_collection_17.objects.link(ob_cl_center)
col_collection_17.objects.link(ob_cl_ypivot)
col_collection_17.objects.link(ob_cl_centerhinge)

# ---- scene / render settings (as saved in the file)
scene.camera = ob_fpcam
scene.frame_start = 1; scene.frame_end = 250; scene.frame_set(1)
scene.render.engine = 'BLENDER_EEVEE_NEXT'
scene.render.image_settings.file_format = 'JPEG'
scene.render.image_settings.color_mode = 'RGB'
scene.render.image_settings.compression = 90
scene.render.resolution_x = 800
scene.render.resolution_y = 600
scene.render.pixel_aspect_x = 100.0
scene.render.pixel_aspect_y = 100.0
scene.render.fps = 25
scene.render.dither_intensity = 0.0
scene.render.use_compositing = False
scene.render.use_sequencer = False
scene.render.bake_margin = 6
scene.render.bake_bias = 0.0
scene.render.use_stamp_time = False
scene.render.use_stamp_date = False
scene.render.use_stamp_frame = False
scene.render.use_stamp_camera = False
scene.render.use_stamp_scene = False
scene.render.use_stamp_filename = False
scene.render.use_stamp_render_time = False
scene.render.stamp_font_size = 0
scene.cycles.use_denoising = False
scene.cycles.samples = 10
scene.cycles.sampling_pattern = 'TABULATED_SOBOL'
scene.cycles.light_sampling_threshold = 0.0
scene.cycles.use_adaptive_sampling = False
scene.cycles.use_light_tree = False
scene.cycles.blur_glossy = 0.0
scene.cycles.volume_bounces = 1
scene.cycles.pixel_filter_type = 'GAUSSIAN'
scene.cycles.sample_clamp_indirect = 0.0
scene.view_settings.view_transform = 'Raw'
bpy.context.view_layer.update()

# ---- added for rendering (the .blend has no usable light): sun
light_auto_sun = bpy.data.lights.new('AutoSun', 'SUN')
light_auto_sun.energy = 3.0
light_auto_sun.angle = 0.0523599
ob_auto_sun = bpy.data.objects.new('AutoSun', light_auto_sun)
scene.collection.objects.link(ob_auto_sun)
ob_auto_sun.rotation_euler = (0.872665, 0.174533, 0.523599)
bpy.context.view_layer.update()
